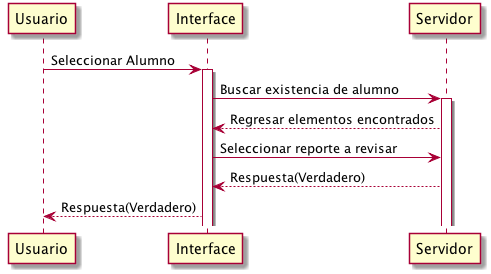

The diagram above was rendered by PlantUML. Its source (embedded in the PNG):
@startuml
participant Usuario

Usuario -> Interface: Seleccionar Alumno
activate Interface

Interface -> Servidor: Buscar existencia de alumno
activate Servidor

Servidor --> Interface: Regresar elementos encontrados

Interface -> Servidor: Seleccionar reporte a revisar

Servidor --> Interface: Respuesta(Verdadero)

Interface --> Usuario: Respuesta(Verdadero)
@enduml